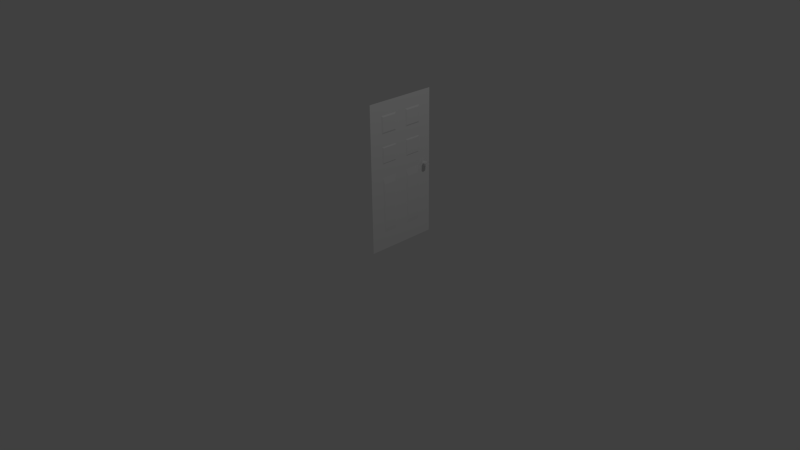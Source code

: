 # Source: portePlate.blend  (saved by Blender 2.74.0; exported with 4.5.12 LTS)
import bpy
from mathutils import Matrix  # noqa: F401  (used for matrix-valued properties, if any)

bpy.ops.wm.read_factory_settings(use_empty=True)
scene = bpy.context.scene
scene.name = 'Scene'

# ---- collections
col_collection_1 = bpy.data.collections.new('Collection 1'); scene.collection.children.link(col_collection_1)

# ---- world
world_world = bpy.data.worlds.new('World'); scene.world = world_world
world_world.color = (0.05088, 0.05088, 0.05088)
world_world.use_sun_shadow = False
world_world.sun_shadow_jitter_overblur = 0.0
world_world.cycles.sampling_method = 'MANUAL'
world_world.cycles.sample_map_resolution = 256

# ---- cameras
cam_camera = bpy.data.cameras.new('Camera')
cam_camera.clip_end = 100.0
cam_camera.lens = 35.0
cam_camera.sensor_width = 32.0
cam_camera.sensor_height = 18.0
cam_camera.ortho_scale = 7.314
cam_camera.dof.focus_distance = 0.0
cam_camera.dof.aperture_fstop = 128.0

# ---- lights
light_lamp = bpy.data.lights.new('Lamp', 'POINT')
light_lamp.transmission_factor = 0.0
light_lamp.cutoff_distance = 30.0
light_lamp.energy = 100.0
light_lamp.shadow_buffer_clip_start = 1.001
light_lamp.shadow_soft_size = 0.1
light_lamp.shadow_maximum_resolution = 0.006
light_lamp.use_absolute_resolution = True
light_lamp.cycles.use_multiple_importance_sampling = False

# ---- meshes
me_cylinder = bpy.data.meshes.new('Cylinder')
me_cylinder.from_pydata([(0.003764, 15.29, -0.9986), (0.003764, 15.29, 1.001), (0.1989, 15.27, -0.9986), (0.1989, 15.27, 1.001), (0.3864, 15.21, -0.9986), (0.3864, 15.21, 1.001), (0.5593, 15.12, -0.9986), (0.5593, 15.12, 1.001), (0.7109, 14.99, -0.9986), (0.7109, 14.99, 1.001), (0.8352, 14.84, -0.9986), (0.8352, 14.84, 1.001), (0.9276, 14.67, -0.9986), (0.9276, 14.67, 1.001), (0.9845, 14.48, -0.9986), (0.9845, 14.48, 1.001), (1.004, 14.29, -0.9986), (1.004, 14.29, 1.001), (0.9845, 14.09, -0.9986), (0.9845, 14.09, 1.001), (0.9276, 13.9, -0.9986), (0.9276, 13.9, 1.001), (0.8352, 13.73, -0.9986), (0.8352, 13.73, 1.001), (0.7109, 13.58, -0.9986), (0.7109, 13.58, 1.001), (0.5593, 13.45, -0.9986), (0.5593, 13.45, 1.001), (0.3864, 13.36, -0.9986), (0.3864, 13.36, 1.001), (0.1989, 13.31, -0.9986), (0.1989, 13.31, 1.001), (0.003764, 13.29, -0.9986), (0.003764, 13.29, 1.001), (-0.1913, 13.31, -0.9986), (-0.1913, 13.31, 1.001), (-0.3789, 13.36, -0.9986), (-0.3789, 13.36, 1.001), (-0.5518, 13.45, -0.9986), (-0.5518, 13.45, 1.001), (-0.7033, 13.58, -0.9986), (-0.7033, 13.58, 1.001), (-0.8277, 13.73, -0.9986), (-0.8277, 13.73, 1.001), (-0.9201, 13.9, -0.9986), (-0.9201, 13.9, 1.001), (-0.977, 14.09, -0.9986), (-0.977, 14.09, 1.001), (-0.9962, 14.29, -0.9986), (-0.9962, 14.29, 1.001), (-0.977, 14.48, -0.9986), (-0.977, 14.48, 1.001), (-0.9201, 14.67, -0.9986), (-0.9201, 14.67, 1.001), (-0.8277, 14.84, -0.9986), (-0.8277, 14.84, 1.001), (-0.7033, 14.99, -0.9986), (-0.7033, 14.99, 1.001), (-0.5518, 15.12, -0.9986), (-0.5518, 15.12, 1.001), (-0.3789, 15.21, -0.9986), (-0.3789, 15.21, 1.001), (-0.1913, 15.27, -0.9986), (-0.1913, 15.27, 1.001), (0.003764, 15.22, 0.02088), (0.1869, 15.21, 0.02088), (0.363, 15.15, 0.02088), (0.5252, 15.07, 0.02088), (0.6675, 14.95, 0.02088), (0.7842, 14.81, 0.02088), (0.8709, 14.65, 0.02088), (0.9244, 14.47, 0.02088), (0.9424, 14.29, 0.02088), (0.9244, 14.1, 0.02088), (0.8709, 13.93, 0.02088), (0.7842, 13.76, 0.02088), (0.6675, 13.62, 0.02088), (0.5252, 13.51, 0.02088), (0.363, 13.42, 0.02088), (0.1869, 13.37, 0.02088), (0.003764, 13.35, 0.02088), (-0.1794, 13.37, 0.02088), (-0.3554, 13.42, 0.02088), (-0.5177, 13.51, 0.02088), (-0.6599, 13.62, 0.02088), (-0.7767, 13.76, 0.02088), (-0.8634, 13.93, 0.02088), (-0.9168, 14.1, 0.02088), (-0.9349, 14.29, 0.02088), (-0.9168, 14.47, 0.02088), (-0.8634, 14.65, 0.02088), (-0.7767, 14.81, 0.02088), (-0.6599, 14.95, 0.02088), (-0.5177, 15.07, 0.02088), (-0.3554, 15.15, 0.02088), (-0.1794, 15.21, 0.02088), (0.06706, 14.6, -0.05251), (0.1279, 14.59, -0.05251), (0.184, 14.56, -0.05251), (0.2332, 14.52, -0.05251), (0.2735, 14.47, -0.05251), (0.3035, 14.41, -0.05251), (0.322, 14.35, -0.05251), (0.3282, 14.29, -0.05251), (0.322, 14.22, -0.05251), (0.3035, 14.16, -0.05251), (0.2735, 14.11, -0.05251), (0.2332, 14.06, -0.05251), (0.184, 14.02, -0.05251), (0.1279, 13.99, -0.05251), (0.06706, 13.97, -0.05251), (0.003764, 13.96, -0.05251), (-0.05953, 13.97, -0.05251), (-0.1204, 13.99, -0.05251), (-0.1765, 14.02, -0.05251), (-0.2257, 14.06, -0.05251), (-0.266, 14.11, -0.05251), (-0.296, 14.16, -0.05251), (-0.3145, 14.22, -0.05251), (-0.3207, 14.29, -0.05251), (-0.3145, 14.35, -0.05251), (-0.296, 14.41, -0.05251), (-0.266, 14.47, -0.05251), (-0.2257, 14.52, -0.05251), (-0.1765, 14.56, -0.05251), (-0.1204, 14.59, -0.05251), (-0.05953, 14.6, -0.05251), (0.003764, 14.61, -0.05251), (0.07121, 14.62, -0.7486), (0.1361, 14.61, -0.7486), (0.1958, 14.57, -0.7486), (0.2482, 14.53, -0.7486), (0.2912, 14.48, -0.7486), (0.3232, 14.42, -0.7486), (0.3429, 14.35, -0.7486), (0.3495, 14.29, -0.7486), (0.3429, 14.22, -0.7486), (0.3232, 14.15, -0.7486), (0.2912, 14.09, -0.7486), (0.2482, 14.04, -0.7486), (0.1958, 14.0, -0.7486), (0.1361, 13.97, -0.7486), (0.07121, 13.95, -0.7486), (0.003764, 13.94, -0.7486), (-0.06369, 13.95, -0.7486), (-0.1285, 13.97, -0.7486), (-0.1883, 14.0, -0.7486), (-0.2407, 14.04, -0.7486), (-0.2837, 14.09, -0.7486), (-0.3157, 14.15, -0.7486), (-0.3353, 14.22, -0.7486), (-0.342, 14.29, -0.7486), (-0.3353, 14.35, -0.7486), (-0.3157, 14.42, -0.7486), (-0.2837, 14.48, -0.7486), (-0.2407, 14.53, -0.7486), (-0.1883, 14.57, -0.7486), (-0.1285, 14.61, -0.7486), (-0.06369, 14.62, -0.7486), (0.003764, 14.63, -0.7486), (0.1795, 15.17, -0.1352), (0.3485, 15.12, -0.1352), (0.5043, 15.03, -0.1352), (0.6408, 14.92, -0.1352), (0.7529, 14.79, -0.1352), (0.8361, 14.63, -0.1352), (0.8874, 14.46, -0.1352), (0.9047, 14.29, -0.1352), (0.8874, 14.11, -0.1352), (0.8361, 13.94, -0.1352), (0.7529, 13.79, -0.1352), (0.6408, 13.65, -0.1352), (0.5043, 13.54, -0.1352), (0.3485, 13.45, -0.1352), (0.1795, 13.4, -0.1352), (0.003764, 13.38, -0.1352), (-0.172, 13.4, -0.1352), (-0.341, 13.45, -0.1352), (-0.4968, 13.54, -0.1352), (-0.6333, 13.65, -0.1352), (-0.7454, 13.79, -0.1352), (-0.8286, 13.94, -0.1352), (-0.8799, 14.11, -0.1352), (-0.8972, 14.29, -0.1352), (-0.8799, 14.46, -0.1352), (-0.8286, 14.63, -0.1352), (-0.7454, 14.79, -0.1352), (-0.6333, 14.92, -0.1352), (-0.4968, 15.03, -0.1352), (-0.341, 15.12, -0.1352), (-0.172, 15.17, -0.1352), (0.003764, 15.19, -0.1352), (24.29, -6.428, -1.136), (24.29, 0.7144, -1.136), (20.24, -0.4092, -0.8419), (20.24, -5.305, -0.8419), (-1.427, -6.428, -1.085), (-1.427, 0.7144, -1.085), (2.618, -0.4092, -0.8069), (2.618, -5.305, -0.8069), (-4.999, 5.0, -1.149), (-4.999, 12.14, -1.149), (-5.771, 11.37, -0.8617), (-5.771, 5.773, -0.8617), (-12.14, 5.0, -1.135), (-12.14, 12.14, -1.135), (-11.37, 11.37, -0.8506), (-11.37, 5.773, -0.8506), (-28.57, -11.43, -1.065), (28.57, -11.43, -0.9319), (-28.57, 17.14, -1.065), (28.57, 17.14, -0.9319), (-16.43, -6.428, -1.126), (-16.43, 0.7144, -1.126), (-17.2, -0.05845, -0.839), (-17.2, -5.656, -0.839), (-23.57, -6.428, -1.112), (-23.57, 0.7144, -1.112), (-22.8, -0.05845, -0.8279), (-22.8, -5.656, -0.8279), (-4.999, -6.428, -1.149), (-4.999, 0.7144, -1.149), (-5.771, -0.05845, -0.8617), (-5.771, -5.656, -0.8617), (-12.14, -6.428, -1.135), (-12.14, 0.7144, -1.135), (-11.37, -0.05845, -0.8506), (-11.37, -5.656, -0.8506), (-16.43, 5.0, -1.126), (-16.43, 12.14, -1.126), (-17.2, 11.37, -0.839), (-17.2, 5.773, -0.839), (-23.57, 5.0, -1.112), (-23.57, 12.14, -1.112), (-22.8, 11.37, -0.8279), (-22.8, 5.773, -0.8279), (24.29, 5.0, -1.136), (24.29, 12.14, -1.136), (20.24, 11.02, -0.8419), (20.24, 6.124, -0.8419), (-1.427, 5.0, -1.085), (-1.427, 12.14, -1.085), (2.618, 11.02, -0.8069), (2.618, 6.124, -0.8069)], [], [(1, 3, 5, 66, 65, 64, 95, 94, 61, 63), (66, 5, 7, 9, 11, 13, 70, 69, 68, 67), (70, 13, 15, 17, 19, 21, 74, 73, 72, 71), (74, 21, 23, 25, 27, 29, 78, 77, 76, 75), (78, 29, 31, 33, 35, 37, 82, 81, 80, 79), (86, 45, 47, 49, 51, 53, 90, 89, 88, 87), (3, 1, 63, 61, 59, 57, 55, 53, 51, 49, 47, 45, 43, 41, 39, 37, 35, 33, 31, 29, 27, 25, 23, 21, 19, 17, 15, 13, 11, 9, 7, 5), (90, 53, 55, 57, 59, 61, 94, 93, 92, 91), (12, 133, 134, 135, 136, 137, 20, 18, 16, 14), (64, 65, 66, 161, 160, 191, 190, 189, 94, 95), (161, 66, 67, 68, 69, 70, 165, 164, 163, 162), (165, 70, 71, 72, 73, 74, 169, 168, 167, 166), (169, 74, 75, 76, 77, 78, 173, 172, 171, 170), (82, 37, 39, 41, 43, 45, 86, 85, 84, 83), (177, 82, 83, 84, 85, 86, 181, 180, 179, 178), (181, 86, 87, 88, 89, 90, 185, 184, 183, 182), (185, 90, 91, 92, 93, 94, 189, 188, 187, 186), (101, 165, 166, 167, 168, 169, 105, 104, 103, 102), (137, 105, 106, 107, 108, 109, 141, 140, 139, 138), (105, 169, 170, 171, 172, 173, 109, 108, 107, 106), (109, 173, 174, 175, 176, 177, 113, 112, 111, 110), (113, 177, 178, 179, 180, 181, 117, 116, 115, 114), (145, 113, 114, 115, 116, 117, 149, 148, 147, 146), (191, 160, 161, 97, 96, 127, 126, 125, 189, 190), (97, 161, 162, 163, 164, 165, 101, 100, 99, 98), (159, 128, 129, 4, 2, 0, 62, 60, 157, 158), (4, 129, 130, 131, 132, 133, 12, 10, 8, 6), (28, 141, 142, 143, 144, 145, 36, 34, 32, 30), (36, 145, 146, 147, 148, 149, 44, 42, 40, 38), (44, 149, 150, 151, 152, 153, 52, 50, 48, 46), (52, 153, 154, 155, 156, 157, 60, 58, 56, 54), (149, 117, 118, 119, 120, 121, 153, 152, 151, 150), (20, 137, 138, 139, 140, 141, 28, 26, 24, 22), (129, 97, 98, 99, 100, 101, 133, 132, 131, 130), (141, 109, 110, 111, 112, 113, 145, 144, 143, 142), (173, 78, 79, 80, 81, 82, 177, 176, 175, 174), (117, 181, 182, 183, 184, 185, 121, 120, 119, 118), (121, 185, 186, 187, 188, 189, 125, 124, 123, 122), (153, 121, 122, 123, 124, 125, 157, 156, 155, 154), (127, 96, 97, 129, 128, 159, 158, 157, 125, 126), (133, 101, 102, 103, 104, 105, 137, 136, 135, 134), (196, 197, 193, 192), (197, 198, 194, 193), (198, 199, 195, 194), (199, 196, 192, 195), (192, 193, 194, 195), (199, 198, 197, 196), (204, 205, 201, 200), (205, 206, 202, 201), (206, 207, 203, 202), (207, 204, 200, 203), (200, 201, 202, 203), (207, 206, 205, 204), (208, 209, 211, 210), (216, 217, 213, 212), (217, 218, 214, 213), (218, 219, 215, 214), (219, 216, 212, 215), (212, 213, 214, 215), (219, 218, 217, 216), (224, 225, 221, 220), (225, 226, 222, 221), (226, 227, 223, 222), (227, 224, 220, 223), (220, 221, 222, 223), (227, 226, 225, 224), (232, 233, 229, 228), (233, 234, 230, 229), (234, 235, 231, 230), (235, 232, 228, 231), (228, 229, 230, 231), (235, 234, 233, 232), (240, 241, 237, 236), (241, 242, 238, 237), (242, 243, 239, 238), (243, 240, 236, 239), (236, 237, 238, 239), (243, 242, 241, 240)])
_uv = me_cylinder.uv_layers.new(name='UVMap')
_uv.uv.foreach_set('vector', [0.5636, 0.5487, 0.5635, 0.5476, 0.5632, 0.5466, 0.5628, 0.5467, 0.5631, 0.5477, 0.5632, 0.5487, 0.5631, 0.5497, 0.5628, 0.5507, 0.5632, 0.5508, 0.5635, 0.5498, 0.5628, 0.5467, 0.5632, 0.5466, 0.5627, 0.5456, 0.562, 0.5448, 0.5611, 0.5441, 0.5602, 0.5436, 0.5601, 0.5439, 0.5609, 0.5444, 0.5617, 0.545, 0.5624, 0.5458, 0.5601, 0.5439, 0.5602, 0.5436, 0.5592, 0.5433, 0.5581, 0.5432, 0.557, 0.5433, 0.556, 0.5436, 0.5561, 0.5439, 0.5571, 0.5436, 0.5581, 0.5435, 0.5591, 0.5436, 0.5561, 0.5439, 0.556, 0.5436, 0.555, 0.5441, 0.5542, 0.5448, 0.5535, 0.5456, 0.553, 0.5466, 0.5533, 0.5467, 0.5538, 0.5458, 0.5544, 0.545, 0.5552, 0.5444, 0.5533, 0.5467, 0.553, 0.5466, 0.5527, 0.5476, 0.5526, 0.5487, 0.5527, 0.5498, 0.553, 0.5508, 0.5533, 0.5507, 0.553, 0.5497, 0.5529, 0.5487, 0.553, 0.5477, 0.5561, 0.5535, 0.556, 0.5538, 0.557, 0.5541, 0.5581, 0.5542, 0.5592, 0.5541, 0.5602, 0.5538, 0.5601, 0.5535, 0.5591, 0.5537, 0.5581, 0.5538, 0.5571, 0.5537, 0.5635, 0.5476, 0.5636, 0.5487, 0.5635, 0.5498, 0.5632, 0.5508, 0.5627, 0.5518, 0.562, 0.5526, 0.5611, 0.5533, 0.5602, 0.5538, 0.5592, 0.5541, 0.5581, 0.5542, 0.557, 0.5541, 0.556, 0.5538, 0.555, 0.5533, 0.5542, 0.5526, 0.5535, 0.5518, 0.553, 0.5508, 0.5527, 0.5498, 0.5526, 0.5487, 0.5527, 0.5476, 0.553, 0.5466, 0.5535, 0.5456, 0.5542, 0.5448, 0.555, 0.5441, 0.556, 0.5436, 0.557, 0.5433, 0.5581, 0.5432, 0.5592, 0.5433, 0.5602, 0.5436, 0.5611, 0.5441, 0.562, 0.5448, 0.5627, 0.5456, 0.5632, 0.5466, 0.5601, 0.5535, 0.5602, 0.5538, 0.5611, 0.5533, 0.562, 0.5526, 0.5627, 0.5518, 0.5632, 0.5508, 0.5628, 0.5507, 0.5624, 0.5516, 0.5617, 0.5523, 0.5609, 0.553, 0.5602, 0.5436, 0.5588, 0.5469, 0.5585, 0.5468, 0.5581, 0.5468, 0.5577, 0.5468, 0.5574, 0.5469, 0.556, 0.5436, 0.557, 0.5433, 0.5581, 0.5432, 0.5592, 0.5433, 0.5632, 0.5487, 0.5631, 0.5477, 0.5628, 0.5467, 0.5627, 0.5468, 0.5629, 0.5477, 0.563, 0.5487, 0.5629, 0.5497, 0.5627, 0.5506, 0.5628, 0.5507, 0.5631, 0.5497, 0.5627, 0.5468, 0.5628, 0.5467, 0.5624, 0.5458, 0.5617, 0.545, 0.5609, 0.5444, 0.5601, 0.5439, 0.56, 0.5441, 0.5608, 0.5446, 0.5616, 0.5452, 0.5622, 0.5459, 0.56, 0.5441, 0.5601, 0.5439, 0.5591, 0.5436, 0.5581, 0.5435, 0.5571, 0.5436, 0.5561, 0.5439, 0.5562, 0.5441, 0.5571, 0.5438, 0.5581, 0.5437, 0.559, 0.5438, 0.5562, 0.5441, 0.5561, 0.5439, 0.5552, 0.5444, 0.5544, 0.545, 0.5538, 0.5458, 0.5533, 0.5467, 0.5535, 0.5468, 0.554, 0.5459, 0.5546, 0.5452, 0.5553, 0.5446, 0.5533, 0.5507, 0.553, 0.5508, 0.5535, 0.5518, 0.5542, 0.5526, 0.555, 0.5533, 0.556, 0.5538, 0.5561, 0.5535, 0.5552, 0.553, 0.5544, 0.5523, 0.5538, 0.5516, 0.5535, 0.5506, 0.5533, 0.5507, 0.5538, 0.5516, 0.5544, 0.5523, 0.5552, 0.553, 0.5561, 0.5535, 0.5562, 0.5533, 0.5553, 0.5528, 0.5546, 0.5522, 0.554, 0.5514, 0.5562, 0.5533, 0.5561, 0.5535, 0.5571, 0.5537, 0.5581, 0.5538, 0.5591, 0.5537, 0.5601, 0.5535, 0.56, 0.5533, 0.559, 0.5535, 0.5581, 0.5536, 0.5571, 0.5535, 0.56, 0.5533, 0.5601, 0.5535, 0.5609, 0.553, 0.5617, 0.5523, 0.5624, 0.5516, 0.5628, 0.5507, 0.5627, 0.5506, 0.5622, 0.5514, 0.5616, 0.5522, 0.5608, 0.5528, 0.5588, 0.547, 0.56, 0.5441, 0.559, 0.5438, 0.5581, 0.5437, 0.5571, 0.5438, 0.5562, 0.5441, 0.5574, 0.547, 0.5577, 0.5469, 0.5581, 0.5469, 0.5584, 0.5469, 0.5574, 0.5469, 0.5574, 0.547, 0.5571, 0.5472, 0.5568, 0.5474, 0.5566, 0.5477, 0.5564, 0.548, 0.5563, 0.548, 0.5565, 0.5476, 0.5567, 0.5473, 0.557, 0.5471, 0.5574, 0.547, 0.5562, 0.5441, 0.5553, 0.5446, 0.5546, 0.5452, 0.554, 0.5459, 0.5535, 0.5468, 0.5564, 0.548, 0.5566, 0.5477, 0.5568, 0.5474, 0.5571, 0.5472, 0.5564, 0.548, 0.5535, 0.5468, 0.5532, 0.5477, 0.5531, 0.5487, 0.5532, 0.5497, 0.5535, 0.5506, 0.5564, 0.5494, 0.5563, 0.549, 0.5563, 0.5487, 0.5563, 0.5483, 0.5564, 0.5494, 0.5535, 0.5506, 0.554, 0.5514, 0.5546, 0.5522, 0.5553, 0.5528, 0.5562, 0.5533, 0.5574, 0.5503, 0.5571, 0.5502, 0.5568, 0.5499, 0.5566, 0.5497, 0.5563, 0.5494, 0.5564, 0.5494, 0.5566, 0.5497, 0.5568, 0.5499, 0.5571, 0.5502, 0.5574, 0.5503, 0.5574, 0.5504, 0.557, 0.5503, 0.5567, 0.55, 0.5565, 0.5497, 0.563, 0.5487, 0.5629, 0.5477, 0.5627, 0.5468, 0.5597, 0.548, 0.5598, 0.5483, 0.5599, 0.5487, 0.5598, 0.549, 0.5597, 0.5494, 0.5627, 0.5506, 0.5629, 0.5497, 0.5597, 0.548, 0.5627, 0.5468, 0.5622, 0.5459, 0.5616, 0.5452, 0.5608, 0.5446, 0.56, 0.5441, 0.5588, 0.547, 0.5591, 0.5472, 0.5593, 0.5474, 0.5596, 0.5477, 0.56, 0.5487, 0.5599, 0.5483, 0.5598, 0.548, 0.5632, 0.5466, 0.5635, 0.5476, 0.5636, 0.5487, 0.5635, 0.5497, 0.5632, 0.5508, 0.5598, 0.5494, 0.5599, 0.549, 0.5632, 0.5466, 0.5598, 0.548, 0.5597, 0.5476, 0.5594, 0.5473, 0.5591, 0.5471, 0.5588, 0.5469, 0.5602, 0.5436, 0.5611, 0.5441, 0.562, 0.5448, 0.5627, 0.5456, 0.553, 0.5466, 0.5563, 0.548, 0.5562, 0.5483, 0.5562, 0.5487, 0.5562, 0.549, 0.5563, 0.5494, 0.553, 0.5508, 0.5527, 0.5497, 0.5526, 0.5487, 0.5527, 0.5476, 0.553, 0.5508, 0.5563, 0.5494, 0.5565, 0.5497, 0.5567, 0.55, 0.557, 0.5503, 0.5574, 0.5504, 0.556, 0.5538, 0.555, 0.5532, 0.5542, 0.5526, 0.5535, 0.5517, 0.556, 0.5538, 0.5574, 0.5504, 0.5577, 0.5505, 0.5581, 0.5506, 0.5585, 0.5505, 0.5588, 0.5504, 0.5602, 0.5538, 0.5592, 0.5541, 0.5581, 0.5542, 0.557, 0.5541, 0.5602, 0.5538, 0.5588, 0.5504, 0.5591, 0.5503, 0.5594, 0.55, 0.5597, 0.5497, 0.5598, 0.5494, 0.5632, 0.5508, 0.5627, 0.5517, 0.562, 0.5526, 0.5611, 0.5532, 0.5574, 0.5504, 0.5574, 0.5503, 0.5577, 0.5504, 0.5581, 0.5505, 0.5584, 0.5504, 0.5588, 0.5503, 0.5588, 0.5504, 0.5585, 0.5505, 0.5581, 0.5506, 0.5577, 0.5505, 0.556, 0.5436, 0.5574, 0.5469, 0.557, 0.5471, 0.5567, 0.5473, 0.5565, 0.5476, 0.5563, 0.548, 0.553, 0.5466, 0.5535, 0.5456, 0.5542, 0.5448, 0.555, 0.5441, 0.5598, 0.548, 0.5597, 0.548, 0.5596, 0.5477, 0.5593, 0.5474, 0.5591, 0.5472, 0.5588, 0.547, 0.5588, 0.5469, 0.5591, 0.5471, 0.5594, 0.5473, 0.5597, 0.5476, 0.5563, 0.548, 0.5564, 0.548, 0.5563, 0.5483, 0.5563, 0.5487, 0.5563, 0.549, 0.5564, 0.5494, 0.5563, 0.5494, 0.5562, 0.549, 0.5562, 0.5487, 0.5562, 0.5483, 0.5535, 0.5468, 0.5533, 0.5467, 0.553, 0.5477, 0.5529, 0.5487, 0.553, 0.5497, 0.5533, 0.5507, 0.5535, 0.5506, 0.5532, 0.5497, 0.5531, 0.5487, 0.5532, 0.5477, 0.5574, 0.5503, 0.5562, 0.5533, 0.5571, 0.5535, 0.5581, 0.5536, 0.559, 0.5535, 0.56, 0.5533, 0.5588, 0.5503, 0.5584, 0.5504, 0.5581, 0.5505, 0.5577, 0.5504, 0.5588, 0.5503, 0.56, 0.5533, 0.5608, 0.5528, 0.5616, 0.5522, 0.5622, 0.5514, 0.5627, 0.5506, 0.5597, 0.5494, 0.5596, 0.5497, 0.5593, 0.5499, 0.5591, 0.5502, 0.5588, 0.5504, 0.5588, 0.5503, 0.5591, 0.5502, 0.5593, 0.5499, 0.5596, 0.5497, 0.5597, 0.5494, 0.5598, 0.5494, 0.5597, 0.5497, 0.5594, 0.55, 0.5591, 0.5503, 0.5599, 0.5487, 0.5598, 0.5483, 0.5597, 0.548, 0.5598, 0.548, 0.5599, 0.5483, 0.56, 0.5487, 0.5599, 0.549, 0.5598, 0.5494, 0.5597, 0.5494, 0.5598, 0.549, 0.5588, 0.5469, 0.5588, 0.547, 0.5584, 0.5469, 0.5581, 0.5469, 0.5577, 0.5469, 0.5574, 0.547, 0.5574, 0.5469, 0.5577, 0.5468, 0.5581, 0.5468, 0.5585, 0.5468, 0.4442, 0.5565, 0.4835, 0.5565, 0.4835, 0.4152, 0.4442, 0.4152, 0.4835, 0.5565, 0.4773, 0.5343, 0.4773, 0.4374, 0.4835, 0.4152, 0.4773, 0.5343, 0.4504, 0.5343, 0.4504, 0.4374, 0.4773, 0.4374, 0.4504, 0.5343, 0.4442, 0.5565, 0.4442, 0.4152, 0.4504, 0.4374, 0.4442, 0.4152, 0.4835, 0.4152, 0.4773, 0.4374, 0.4504, 0.4374, 0.4504, 0.5343, 0.4773, 0.5343, 0.4835, 0.5565, 0.4442, 0.5565, 0.507, 0.6154, 0.5463, 0.6154, 0.5463, 0.5762, 0.507, 0.5762, 0.5463, 0.6154, 0.5421, 0.6112, 0.5421, 0.5804, 0.5463, 0.5762, 0.5421, 0.6112, 0.5113, 0.6112, 0.5113, 0.5804, 0.5421, 0.5804, 0.5113, 0.6112, 0.507, 0.6154, 0.507, 0.5762, 0.5113, 0.5804, 0.507, 0.5762, 0.5463, 0.5762, 0.5421, 0.5804, 0.5113, 0.5804, 0.5113, 0.6112, 0.5421, 0.6112, 0.5463, 0.6154, 0.507, 0.6154, 0.4167, 0.7057, 0.4167, 0.3916, 0.5738, 0.3916, 0.5738, 0.7057, 0.4442, 0.6782, 0.4835, 0.6782, 0.4835, 0.639, 0.4442, 0.639, 0.4835, 0.6782, 0.4792, 0.674, 0.4792, 0.6432, 0.4835, 0.639, 0.4792, 0.674, 0.4485, 0.674, 0.4485, 0.6432, 0.4792, 0.6432, 0.4485, 0.674, 0.4442, 0.6782, 0.4442, 0.639, 0.4485, 0.6432, 0.4442, 0.639, 0.4835, 0.639, 0.4792, 0.6432, 0.4485, 0.6432, 0.4485, 0.674, 0.4792, 0.674, 0.4835, 0.6782, 0.4442, 0.6782, 0.4442, 0.6154, 0.4835, 0.6154, 0.4835, 0.5762, 0.4442, 0.5762, 0.4835, 0.6154, 0.4792, 0.6112, 0.4792, 0.5804, 0.4835, 0.5762, 0.4792, 0.6112, 0.4485, 0.6112, 0.4485, 0.5804, 0.4792, 0.5804, 0.4485, 0.6112, 0.4442, 0.6154, 0.4442, 0.5762, 0.4485, 0.5804, 0.4442, 0.5762, 0.4835, 0.5762, 0.4792, 0.5804, 0.4485, 0.5804, 0.4485, 0.6112, 0.4792, 0.6112, 0.4835, 0.6154, 0.4442, 0.6154, 0.507, 0.6782, 0.5463, 0.6782, 0.5463, 0.639, 0.507, 0.639, 0.5463, 0.6782, 0.5421, 0.674, 0.5421, 0.6432, 0.5463, 0.639, 0.5421, 0.674, 0.5113, 0.674, 0.5113, 0.6432, 0.5421, 0.6432, 0.5113, 0.674, 0.507, 0.6782, 0.507, 0.639, 0.5113, 0.6432, 0.507, 0.639, 0.5463, 0.639, 0.5421, 0.6432, 0.5113, 0.6432, 0.5113, 0.674, 0.5421, 0.674, 0.5463, 0.6782, 0.507, 0.6782, 0.507, 0.5565, 0.5463, 0.5565, 0.5463, 0.4152, 0.507, 0.4152, 0.5463, 0.5565, 0.5401, 0.5343, 0.5401, 0.4374, 0.5463, 0.4152, 0.5401, 0.5343, 0.5132, 0.5343, 0.5132, 0.4374, 0.5401, 0.4374, 0.5132, 0.5343, 0.507, 0.5565, 0.507, 0.4152, 0.5132, 0.4374, 0.507, 0.4152, 0.5463, 0.4152, 0.5401, 0.4374, 0.5132, 0.4374, 0.5132, 0.5343, 0.5401, 0.5343, 0.5463, 0.5565, 0.507, 0.5565])
me_cylinder.use_remesh_preserve_volume = False
me_cylinder.use_remesh_preserve_attributes = False
me_cylinder.use_mirror_vertex_groups = False
me_cylinder.update()

# ---- objects
ob_cylinder = bpy.data.objects.new('Cylinder', me_cylinder)
ob_lamp = bpy.data.objects.new('Lamp', light_lamp)
ob_camera = bpy.data.objects.new('Camera', cam_camera)

# ---- transforms, parenting, visibility, modifiers, constraints
ob_cylinder.location = (0.035, 0.4, 1.0)
ob_cylinder.rotation_euler = (0.0, 1.573, 0.0)
ob_cylinder.scale = (0.035, 0.035, 0.035)
ob_cylinder.lineart.crease_threshold = 0.0
ob_lamp.location = (4.076, 1.005, 5.904)
ob_lamp.rotation_euler = (0.6503, 0.05522, 1.866)
ob_lamp.lock_rotations_4d = False
ob_lamp.empty_display_type = 'ARROWS'
ob_lamp.color = (0.0, 0.0, 0.0, 0.0)
ob_lamp.lineart.crease_threshold = 0.0
ob_camera.location = (7.481, -6.508, 5.344)
ob_camera.rotation_euler = (1.109, 0.01082, 0.8149)
ob_camera.lock_rotations_4d = False
ob_camera.empty_display_type = 'ARROWS'
ob_camera.color = (0.0, 0.0, 0.0, 0.0)
ob_camera.display_type = 'WIRE'
ob_camera.lineart.crease_threshold = 0.0

# ---- collection membership
col_collection_1.objects.link(ob_cylinder)
col_collection_1.objects.link(ob_lamp)
col_collection_1.objects.link(ob_camera)

# ---- scene / render settings (as saved in the file)
scene.camera = ob_camera
scene.frame_start = 1; scene.frame_end = 250; scene.frame_set(1)
scene.render.engine = 'BLENDER_EEVEE_NEXT'
scene.render.resolution_percentage = 50
scene.render.dither_intensity = 0.0
scene.cycles.use_denoising = False
scene.cycles.samples = 10
scene.cycles.sampling_pattern = 'TABULATED_SOBOL'
scene.cycles.light_sampling_threshold = 0.0
scene.cycles.use_adaptive_sampling = False
scene.cycles.use_light_tree = False
scene.cycles.blur_glossy = 0.0
scene.cycles.volume_bounces = 1
scene.cycles.pixel_filter_type = 'GAUSSIAN'
scene.cycles.sample_clamp_indirect = 0.0
scene.view_settings.view_transform = 'Standard'
bpy.context.view_layer.update()
